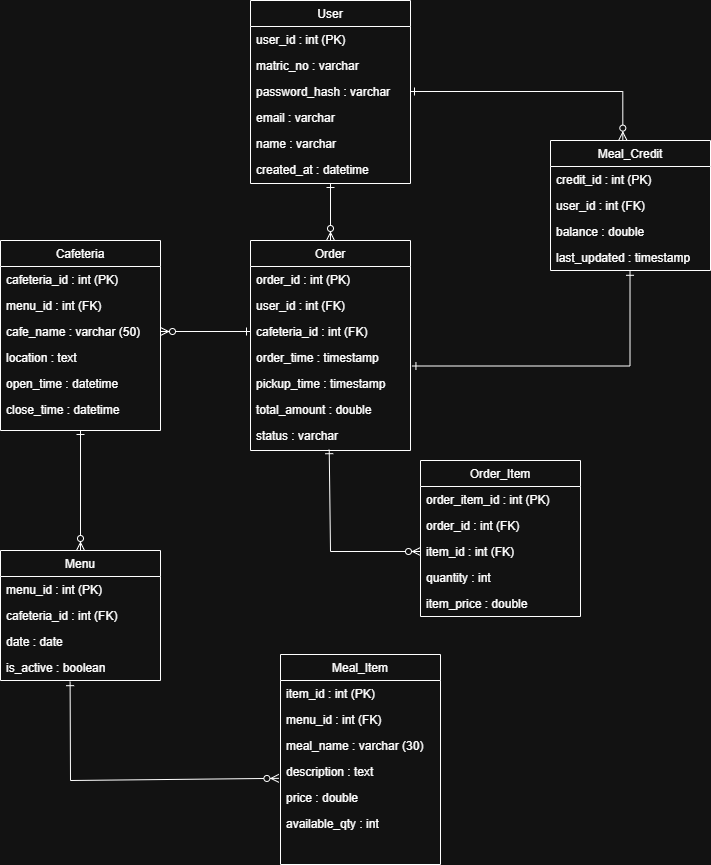

The diagram above was exported from draw.io. Its source (the exported page's mxGraphModel, read from the mxfile embedded in the PNG):
<mxGraphModel dx="1213" dy="730" grid="1" gridSize="10" guides="1" tooltips="1" connect="1" arrows="1" fold="1" page="1" pageScale="1" pageWidth="827" pageHeight="1169" math="0" shadow="0">
  <root>
    <mxCell id="WIyWlLk6GJQsqaUBKTNV-0" />
    <mxCell id="WIyWlLk6GJQsqaUBKTNV-1" parent="WIyWlLk6GJQsqaUBKTNV-0" />
    <mxCell id="zkfFHV4jXpPFQw0GAbJ--0" value="User" style="swimlane;fontStyle=0;align=center;verticalAlign=top;childLayout=stackLayout;horizontal=1;startSize=26;horizontalStack=0;resizeParent=1;resizeLast=0;collapsible=1;marginBottom=0;rounded=0;shadow=0;strokeWidth=1;" parent="WIyWlLk6GJQsqaUBKTNV-1" vertex="1">
      <mxGeometry x="330" y="110" width="160" height="183" as="geometry">
        <mxRectangle x="230" y="140" width="160" height="26" as="alternateBounds" />
      </mxGeometry>
    </mxCell>
    <mxCell id="zkfFHV4jXpPFQw0GAbJ--1" value="user_id : int (PK)" style="text;align=left;verticalAlign=top;spacingLeft=4;spacingRight=4;overflow=hidden;rotatable=0;points=[[0,0.5],[1,0.5]];portConstraint=eastwest;" parent="zkfFHV4jXpPFQw0GAbJ--0" vertex="1">
      <mxGeometry y="26" width="160" height="26" as="geometry" />
    </mxCell>
    <mxCell id="TnYFOjsyjG0WIvAdqo-D-1" value="matric_no : varchar" style="text;align=left;verticalAlign=top;spacingLeft=4;spacingRight=4;overflow=hidden;rotatable=0;points=[[0,0.5],[1,0.5]];portConstraint=eastwest;rounded=0;shadow=0;html=0;" parent="zkfFHV4jXpPFQw0GAbJ--0" vertex="1">
      <mxGeometry y="52" width="160" height="26" as="geometry" />
    </mxCell>
    <mxCell id="zkfFHV4jXpPFQw0GAbJ--3" value="password_hash : varchar" style="text;align=left;verticalAlign=top;spacingLeft=4;spacingRight=4;overflow=hidden;rotatable=0;points=[[0,0.5],[1,0.5]];portConstraint=eastwest;rounded=0;shadow=0;html=0;" parent="zkfFHV4jXpPFQw0GAbJ--0" vertex="1">
      <mxGeometry y="78" width="160" height="26" as="geometry" />
    </mxCell>
    <mxCell id="TnYFOjsyjG0WIvAdqo-D-0" value="email : varchar" style="text;align=left;verticalAlign=top;spacingLeft=4;spacingRight=4;overflow=hidden;rotatable=0;points=[[0,0.5],[1,0.5]];portConstraint=eastwest;rounded=0;shadow=0;html=0;" parent="zkfFHV4jXpPFQw0GAbJ--0" vertex="1">
      <mxGeometry y="104" width="160" height="26" as="geometry" />
    </mxCell>
    <mxCell id="zkfFHV4jXpPFQw0GAbJ--2" value="name : varchar" style="text;align=left;verticalAlign=top;spacingLeft=4;spacingRight=4;overflow=hidden;rotatable=0;points=[[0,0.5],[1,0.5]];portConstraint=eastwest;rounded=0;shadow=0;html=0;" parent="zkfFHV4jXpPFQw0GAbJ--0" vertex="1">
      <mxGeometry y="130" width="160" height="26" as="geometry" />
    </mxCell>
    <mxCell id="TnYFOjsyjG0WIvAdqo-D-2" value="created_at : datetime" style="text;align=left;verticalAlign=top;spacingLeft=4;spacingRight=4;overflow=hidden;rotatable=0;points=[[0,0.5],[1,0.5]];portConstraint=eastwest;rounded=0;shadow=0;html=0;" parent="zkfFHV4jXpPFQw0GAbJ--0" vertex="1">
      <mxGeometry y="156" width="160" height="26" as="geometry" />
    </mxCell>
    <mxCell id="zkfFHV4jXpPFQw0GAbJ--6" value="Order" style="swimlane;fontStyle=0;align=center;verticalAlign=top;childLayout=stackLayout;horizontal=1;startSize=26;horizontalStack=0;resizeParent=1;resizeLast=0;collapsible=1;marginBottom=0;rounded=0;shadow=0;strokeWidth=1;" parent="WIyWlLk6GJQsqaUBKTNV-1" vertex="1">
      <mxGeometry x="330" y="350" width="160" height="210" as="geometry">
        <mxRectangle x="130" y="380" width="160" height="26" as="alternateBounds" />
      </mxGeometry>
    </mxCell>
    <mxCell id="zkfFHV4jXpPFQw0GAbJ--7" value="order_id : int (PK)" style="text;align=left;verticalAlign=top;spacingLeft=4;spacingRight=4;overflow=hidden;rotatable=0;points=[[0,0.5],[1,0.5]];portConstraint=eastwest;" parent="zkfFHV4jXpPFQw0GAbJ--6" vertex="1">
      <mxGeometry y="26" width="160" height="26" as="geometry" />
    </mxCell>
    <mxCell id="zkfFHV4jXpPFQw0GAbJ--8" value="user_id : int (FK)" style="text;align=left;verticalAlign=top;spacingLeft=4;spacingRight=4;overflow=hidden;rotatable=0;points=[[0,0.5],[1,0.5]];portConstraint=eastwest;rounded=0;shadow=0;html=0;" parent="zkfFHV4jXpPFQw0GAbJ--6" vertex="1">
      <mxGeometry y="52" width="160" height="26" as="geometry" />
    </mxCell>
    <mxCell id="zkfFHV4jXpPFQw0GAbJ--10" value="cafeteria_id : int (FK)" style="text;align=left;verticalAlign=top;spacingLeft=4;spacingRight=4;overflow=hidden;rotatable=0;points=[[0,0.5],[1,0.5]];portConstraint=eastwest;fontStyle=0" parent="zkfFHV4jXpPFQw0GAbJ--6" vertex="1">
      <mxGeometry y="78" width="160" height="26" as="geometry" />
    </mxCell>
    <mxCell id="zkfFHV4jXpPFQw0GAbJ--11" value="order_time : timestamp" style="text;align=left;verticalAlign=top;spacingLeft=4;spacingRight=4;overflow=hidden;rotatable=0;points=[[0,0.5],[1,0.5]];portConstraint=eastwest;" parent="zkfFHV4jXpPFQw0GAbJ--6" vertex="1">
      <mxGeometry y="104" width="160" height="26" as="geometry" />
    </mxCell>
    <mxCell id="_Jsux34tzBVxjtvd7S-Q-7" value="pickup_time : timestamp" style="text;align=left;verticalAlign=top;spacingLeft=4;spacingRight=4;overflow=hidden;rotatable=0;points=[[0,0.5],[1,0.5]];portConstraint=eastwest;" parent="zkfFHV4jXpPFQw0GAbJ--6" vertex="1">
      <mxGeometry y="130" width="160" height="26" as="geometry" />
    </mxCell>
    <mxCell id="_Jsux34tzBVxjtvd7S-Q-8" value="total_amount : double" style="text;align=left;verticalAlign=top;spacingLeft=4;spacingRight=4;overflow=hidden;rotatable=0;points=[[0,0.5],[1,0.5]];portConstraint=eastwest;" parent="zkfFHV4jXpPFQw0GAbJ--6" vertex="1">
      <mxGeometry y="156" width="160" height="26" as="geometry" />
    </mxCell>
    <mxCell id="_Jsux34tzBVxjtvd7S-Q-9" value="status : varchar" style="text;align=left;verticalAlign=top;spacingLeft=4;spacingRight=4;overflow=hidden;rotatable=0;points=[[0,0.5],[1,0.5]];portConstraint=eastwest;" parent="zkfFHV4jXpPFQw0GAbJ--6" vertex="1">
      <mxGeometry y="182" width="160" height="26" as="geometry" />
    </mxCell>
    <mxCell id="zkfFHV4jXpPFQw0GAbJ--13" value="Meal_Item" style="swimlane;fontStyle=0;align=center;verticalAlign=top;childLayout=stackLayout;horizontal=1;startSize=26;horizontalStack=0;resizeParent=1;resizeLast=0;collapsible=1;marginBottom=0;rounded=0;shadow=0;strokeWidth=1;" parent="WIyWlLk6GJQsqaUBKTNV-1" vertex="1">
      <mxGeometry x="360" y="764" width="160" height="210" as="geometry">
        <mxRectangle x="340" y="380" width="170" height="26" as="alternateBounds" />
      </mxGeometry>
    </mxCell>
    <mxCell id="zkfFHV4jXpPFQw0GAbJ--14" value="item_id : int (PK)" style="text;align=left;verticalAlign=top;spacingLeft=4;spacingRight=4;overflow=hidden;rotatable=0;points=[[0,0.5],[1,0.5]];portConstraint=eastwest;" parent="zkfFHV4jXpPFQw0GAbJ--13" vertex="1">
      <mxGeometry y="26" width="160" height="26" as="geometry" />
    </mxCell>
    <mxCell id="TnYFOjsyjG0WIvAdqo-D-3" value="menu_id : int (FK)" style="text;align=left;verticalAlign=top;spacingLeft=4;spacingRight=4;overflow=hidden;rotatable=0;points=[[0,0.5],[1,0.5]];portConstraint=eastwest;" parent="zkfFHV4jXpPFQw0GAbJ--13" vertex="1">
      <mxGeometry y="52" width="160" height="26" as="geometry" />
    </mxCell>
    <mxCell id="TnYFOjsyjG0WIvAdqo-D-4" value="meal_name : varchar (30)" style="text;align=left;verticalAlign=top;spacingLeft=4;spacingRight=4;overflow=hidden;rotatable=0;points=[[0,0.5],[1,0.5]];portConstraint=eastwest;" parent="zkfFHV4jXpPFQw0GAbJ--13" vertex="1">
      <mxGeometry y="78" width="160" height="26" as="geometry" />
    </mxCell>
    <mxCell id="TnYFOjsyjG0WIvAdqo-D-5" value="description : text" style="text;align=left;verticalAlign=top;spacingLeft=4;spacingRight=4;overflow=hidden;rotatable=0;points=[[0,0.5],[1,0.5]];portConstraint=eastwest;" parent="zkfFHV4jXpPFQw0GAbJ--13" vertex="1">
      <mxGeometry y="104" width="160" height="26" as="geometry" />
    </mxCell>
    <mxCell id="TnYFOjsyjG0WIvAdqo-D-6" value="price : double" style="text;align=left;verticalAlign=top;spacingLeft=4;spacingRight=4;overflow=hidden;rotatable=0;points=[[0,0.5],[1,0.5]];portConstraint=eastwest;" parent="zkfFHV4jXpPFQw0GAbJ--13" vertex="1">
      <mxGeometry y="130" width="160" height="26" as="geometry" />
    </mxCell>
    <mxCell id="TnYFOjsyjG0WIvAdqo-D-7" value="available_qty : int" style="text;align=left;verticalAlign=top;spacingLeft=4;spacingRight=4;overflow=hidden;rotatable=0;points=[[0,0.5],[1,0.5]];portConstraint=eastwest;" parent="zkfFHV4jXpPFQw0GAbJ--13" vertex="1">
      <mxGeometry y="156" width="160" height="26" as="geometry" />
    </mxCell>
    <mxCell id="zkfFHV4jXpPFQw0GAbJ--17" value="Cafeteria" style="swimlane;fontStyle=0;align=center;verticalAlign=top;childLayout=stackLayout;horizontal=1;startSize=26;horizontalStack=0;resizeParent=1;resizeLast=0;collapsible=1;marginBottom=0;rounded=0;shadow=0;strokeWidth=1;" parent="WIyWlLk6GJQsqaUBKTNV-1" vertex="1">
      <mxGeometry x="80" y="350" width="160" height="190" as="geometry">
        <mxRectangle x="550" y="140" width="160" height="26" as="alternateBounds" />
      </mxGeometry>
    </mxCell>
    <mxCell id="zkfFHV4jXpPFQw0GAbJ--18" value="cafeteria_id : int (PK)" style="text;align=left;verticalAlign=top;spacingLeft=4;spacingRight=4;overflow=hidden;rotatable=0;points=[[0,0.5],[1,0.5]];portConstraint=eastwest;" parent="zkfFHV4jXpPFQw0GAbJ--17" vertex="1">
      <mxGeometry y="26" width="160" height="26" as="geometry" />
    </mxCell>
    <mxCell id="zkfFHV4jXpPFQw0GAbJ--19" value="menu_id : int (FK)" style="text;align=left;verticalAlign=top;spacingLeft=4;spacingRight=4;overflow=hidden;rotatable=0;points=[[0,0.5],[1,0.5]];portConstraint=eastwest;rounded=0;shadow=0;html=0;" parent="zkfFHV4jXpPFQw0GAbJ--17" vertex="1">
      <mxGeometry y="52" width="160" height="26" as="geometry" />
    </mxCell>
    <mxCell id="zkfFHV4jXpPFQw0GAbJ--20" value="cafe_name : varchar (50)" style="text;align=left;verticalAlign=top;spacingLeft=4;spacingRight=4;overflow=hidden;rotatable=0;points=[[0,0.5],[1,0.5]];portConstraint=eastwest;rounded=0;shadow=0;html=0;" parent="zkfFHV4jXpPFQw0GAbJ--17" vertex="1">
      <mxGeometry y="78" width="160" height="26" as="geometry" />
    </mxCell>
    <mxCell id="zkfFHV4jXpPFQw0GAbJ--21" value="location : text" style="text;align=left;verticalAlign=top;spacingLeft=4;spacingRight=4;overflow=hidden;rotatable=0;points=[[0,0.5],[1,0.5]];portConstraint=eastwest;rounded=0;shadow=0;html=0;" parent="zkfFHV4jXpPFQw0GAbJ--17" vertex="1">
      <mxGeometry y="104" width="160" height="26" as="geometry" />
    </mxCell>
    <mxCell id="zkfFHV4jXpPFQw0GAbJ--22" value="open_time : datetime" style="text;align=left;verticalAlign=top;spacingLeft=4;spacingRight=4;overflow=hidden;rotatable=0;points=[[0,0.5],[1,0.5]];portConstraint=eastwest;rounded=0;shadow=0;html=0;" parent="zkfFHV4jXpPFQw0GAbJ--17" vertex="1">
      <mxGeometry y="130" width="160" height="26" as="geometry" />
    </mxCell>
    <mxCell id="_Jsux34tzBVxjtvd7S-Q-15" value="close_time : datetime" style="text;align=left;verticalAlign=top;spacingLeft=4;spacingRight=4;overflow=hidden;rotatable=0;points=[[0,0.5],[1,0.5]];portConstraint=eastwest;rounded=0;shadow=0;html=0;" parent="zkfFHV4jXpPFQw0GAbJ--17" vertex="1">
      <mxGeometry y="156" width="160" height="26" as="geometry" />
    </mxCell>
    <mxCell id="_Jsux34tzBVxjtvd7S-Q-0" value="Meal_Credit" style="swimlane;fontStyle=0;align=center;verticalAlign=top;childLayout=stackLayout;horizontal=1;startSize=26;horizontalStack=0;resizeParent=1;resizeLast=0;collapsible=1;marginBottom=0;rounded=0;shadow=0;strokeWidth=1;" parent="WIyWlLk6GJQsqaUBKTNV-1" vertex="1">
      <mxGeometry x="630" y="250" width="160" height="130" as="geometry">
        <mxRectangle x="550" y="140" width="160" height="26" as="alternateBounds" />
      </mxGeometry>
    </mxCell>
    <mxCell id="_Jsux34tzBVxjtvd7S-Q-1" value="credit_id : int (PK)" style="text;align=left;verticalAlign=top;spacingLeft=4;spacingRight=4;overflow=hidden;rotatable=0;points=[[0,0.5],[1,0.5]];portConstraint=eastwest;" parent="_Jsux34tzBVxjtvd7S-Q-0" vertex="1">
      <mxGeometry y="26" width="160" height="26" as="geometry" />
    </mxCell>
    <mxCell id="_Jsux34tzBVxjtvd7S-Q-2" value="user_id : int (FK)" style="text;align=left;verticalAlign=top;spacingLeft=4;spacingRight=4;overflow=hidden;rotatable=0;points=[[0,0.5],[1,0.5]];portConstraint=eastwest;rounded=0;shadow=0;html=0;" parent="_Jsux34tzBVxjtvd7S-Q-0" vertex="1">
      <mxGeometry y="52" width="160" height="26" as="geometry" />
    </mxCell>
    <mxCell id="_Jsux34tzBVxjtvd7S-Q-3" value="balance : double" style="text;align=left;verticalAlign=top;spacingLeft=4;spacingRight=4;overflow=hidden;rotatable=0;points=[[0,0.5],[1,0.5]];portConstraint=eastwest;rounded=0;shadow=0;html=0;" parent="_Jsux34tzBVxjtvd7S-Q-0" vertex="1">
      <mxGeometry y="78" width="160" height="26" as="geometry" />
    </mxCell>
    <mxCell id="_Jsux34tzBVxjtvd7S-Q-4" value="last_updated : timestamp" style="text;align=left;verticalAlign=top;spacingLeft=4;spacingRight=4;overflow=hidden;rotatable=0;points=[[0,0.5],[1,0.5]];portConstraint=eastwest;rounded=0;shadow=0;html=0;" parent="_Jsux34tzBVxjtvd7S-Q-0" vertex="1">
      <mxGeometry y="104" width="160" height="26" as="geometry" />
    </mxCell>
    <mxCell id="_Jsux34tzBVxjtvd7S-Q-10" value="Menu" style="swimlane;fontStyle=0;align=center;verticalAlign=top;childLayout=stackLayout;horizontal=1;startSize=26;horizontalStack=0;resizeParent=1;resizeLast=0;collapsible=1;marginBottom=0;rounded=0;shadow=0;strokeWidth=1;" parent="WIyWlLk6GJQsqaUBKTNV-1" vertex="1">
      <mxGeometry x="80" y="660" width="160" height="130" as="geometry">
        <mxRectangle x="550" y="140" width="160" height="26" as="alternateBounds" />
      </mxGeometry>
    </mxCell>
    <mxCell id="_Jsux34tzBVxjtvd7S-Q-11" value="menu_id : int (PK) " style="text;align=left;verticalAlign=top;spacingLeft=4;spacingRight=4;overflow=hidden;rotatable=0;points=[[0,0.5],[1,0.5]];portConstraint=eastwest;" parent="_Jsux34tzBVxjtvd7S-Q-10" vertex="1">
      <mxGeometry y="26" width="160" height="26" as="geometry" />
    </mxCell>
    <mxCell id="_Jsux34tzBVxjtvd7S-Q-12" value="cafeteria_id : int (FK)" style="text;align=left;verticalAlign=top;spacingLeft=4;spacingRight=4;overflow=hidden;rotatable=0;points=[[0,0.5],[1,0.5]];portConstraint=eastwest;rounded=0;shadow=0;html=0;" parent="_Jsux34tzBVxjtvd7S-Q-10" vertex="1">
      <mxGeometry y="52" width="160" height="26" as="geometry" />
    </mxCell>
    <mxCell id="_Jsux34tzBVxjtvd7S-Q-13" value="date : date" style="text;align=left;verticalAlign=top;spacingLeft=4;spacingRight=4;overflow=hidden;rotatable=0;points=[[0,0.5],[1,0.5]];portConstraint=eastwest;rounded=0;shadow=0;html=0;" parent="_Jsux34tzBVxjtvd7S-Q-10" vertex="1">
      <mxGeometry y="78" width="160" height="26" as="geometry" />
    </mxCell>
    <mxCell id="_Jsux34tzBVxjtvd7S-Q-14" value="is_active : boolean" style="text;align=left;verticalAlign=top;spacingLeft=4;spacingRight=4;overflow=hidden;rotatable=0;points=[[0,0.5],[1,0.5]];portConstraint=eastwest;rounded=0;shadow=0;html=0;" parent="_Jsux34tzBVxjtvd7S-Q-10" vertex="1">
      <mxGeometry y="104" width="160" height="26" as="geometry" />
    </mxCell>
    <mxCell id="TnYFOjsyjG0WIvAdqo-D-8" value="Order_Item" style="swimlane;fontStyle=0;align=center;verticalAlign=top;childLayout=stackLayout;horizontal=1;startSize=26;horizontalStack=0;resizeParent=1;resizeLast=0;collapsible=1;marginBottom=0;rounded=0;shadow=0;strokeWidth=1;" parent="WIyWlLk6GJQsqaUBKTNV-1" vertex="1">
      <mxGeometry x="500" y="570" width="160" height="156" as="geometry">
        <mxRectangle x="550" y="140" width="160" height="26" as="alternateBounds" />
      </mxGeometry>
    </mxCell>
    <mxCell id="TnYFOjsyjG0WIvAdqo-D-9" value="order_item_id : int (PK)" style="text;align=left;verticalAlign=top;spacingLeft=4;spacingRight=4;overflow=hidden;rotatable=0;points=[[0,0.5],[1,0.5]];portConstraint=eastwest;" parent="TnYFOjsyjG0WIvAdqo-D-8" vertex="1">
      <mxGeometry y="26" width="160" height="26" as="geometry" />
    </mxCell>
    <mxCell id="TnYFOjsyjG0WIvAdqo-D-10" value="order_id : int (FK)" style="text;align=left;verticalAlign=top;spacingLeft=4;spacingRight=4;overflow=hidden;rotatable=0;points=[[0,0.5],[1,0.5]];portConstraint=eastwest;rounded=0;shadow=0;html=0;" parent="TnYFOjsyjG0WIvAdqo-D-8" vertex="1">
      <mxGeometry y="52" width="160" height="26" as="geometry" />
    </mxCell>
    <mxCell id="TnYFOjsyjG0WIvAdqo-D-15" value="item_id : int (FK)" style="text;align=left;verticalAlign=top;spacingLeft=4;spacingRight=4;overflow=hidden;rotatable=0;points=[[0,0.5],[1,0.5]];portConstraint=eastwest;rounded=0;shadow=0;html=0;" parent="TnYFOjsyjG0WIvAdqo-D-8" vertex="1">
      <mxGeometry y="78" width="160" height="26" as="geometry" />
    </mxCell>
    <mxCell id="TnYFOjsyjG0WIvAdqo-D-16" value="quantity : int" style="text;align=left;verticalAlign=top;spacingLeft=4;spacingRight=4;overflow=hidden;rotatable=0;points=[[0,0.5],[1,0.5]];portConstraint=eastwest;rounded=0;shadow=0;html=0;" parent="TnYFOjsyjG0WIvAdqo-D-8" vertex="1">
      <mxGeometry y="104" width="160" height="26" as="geometry" />
    </mxCell>
    <mxCell id="TnYFOjsyjG0WIvAdqo-D-17" value="item_price : double" style="text;align=left;verticalAlign=top;spacingLeft=4;spacingRight=4;overflow=hidden;rotatable=0;points=[[0,0.5],[1,0.5]];portConstraint=eastwest;rounded=0;shadow=0;html=0;" parent="TnYFOjsyjG0WIvAdqo-D-8" vertex="1">
      <mxGeometry y="130" width="160" height="26" as="geometry" />
    </mxCell>
    <mxCell id="TnYFOjsyjG0WIvAdqo-D-19" value="" style="fontSize=12;html=1;endArrow=ERzeroToMany;startArrow=ERone;rounded=0;entryX=0.5;entryY=0;entryDx=0;entryDy=0;exitX=0.5;exitY=1;exitDx=0;exitDy=0;" parent="WIyWlLk6GJQsqaUBKTNV-1" source="zkfFHV4jXpPFQw0GAbJ--0" target="zkfFHV4jXpPFQw0GAbJ--6" edge="1">
      <mxGeometry width="100" height="100" relative="1" as="geometry">
        <mxPoint x="270" y="270" as="sourcePoint" />
        <mxPoint x="330" y="470" as="targetPoint" />
      </mxGeometry>
    </mxCell>
    <mxCell id="TnYFOjsyjG0WIvAdqo-D-20" value="" style="fontSize=12;html=1;endArrow=ERzeroToMany;startArrow=ERone;rounded=0;exitX=0.5;exitY=1;exitDx=0;exitDy=0;entryX=0.5;entryY=0;entryDx=0;entryDy=0;" parent="WIyWlLk6GJQsqaUBKTNV-1" source="zkfFHV4jXpPFQw0GAbJ--17" target="_Jsux34tzBVxjtvd7S-Q-10" edge="1">
      <mxGeometry width="100" height="100" relative="1" as="geometry">
        <mxPoint x="690" y="90" as="sourcePoint" />
        <mxPoint x="750" y="290" as="targetPoint" />
      </mxGeometry>
    </mxCell>
    <mxCell id="_Jsux34tzBVxjtvd7S-Q-18" value="" style="fontSize=12;html=1;endArrow=ERzeroToMany;startArrow=ERone;rounded=0;entryX=0;entryY=0.5;entryDx=0;entryDy=0;exitX=0.492;exitY=1.046;exitDx=0;exitDy=0;exitPerimeter=0;" parent="WIyWlLk6GJQsqaUBKTNV-1" source="_Jsux34tzBVxjtvd7S-Q-9" target="TnYFOjsyjG0WIvAdqo-D-15" edge="1">
      <mxGeometry width="100" height="100" relative="1" as="geometry">
        <mxPoint x="277.43999999999994" y="830.276" as="sourcePoint" />
        <mxPoint x="480.96000000000004" y="915.996" as="targetPoint" />
        <Array as="points">
          <mxPoint x="410" y="661" />
        </Array>
      </mxGeometry>
    </mxCell>
    <mxCell id="TnYFOjsyjG0WIvAdqo-D-21" value="" style="fontSize=12;html=1;endArrow=ERzeroToMany;startArrow=ERone;rounded=0;entryX=-0.01;entryY=0.763;entryDx=0;entryDy=0;entryPerimeter=0;exitX=0.435;exitY=1.045;exitDx=0;exitDy=0;exitPerimeter=0;" parent="WIyWlLk6GJQsqaUBKTNV-1" source="_Jsux34tzBVxjtvd7S-Q-14" target="TnYFOjsyjG0WIvAdqo-D-5" edge="1">
      <mxGeometry width="100" height="100" relative="1" as="geometry">
        <mxPoint x="139.44000000000005" y="870.0020000000001" as="sourcePoint" />
        <mxPoint x="328.0799999999999" y="1059.0919999999999" as="targetPoint" />
        <Array as="points">
          <mxPoint x="150" y="890" />
        </Array>
      </mxGeometry>
    </mxCell>
    <mxCell id="TnYFOjsyjG0WIvAdqo-D-23" value="" style="edgeStyle=orthogonalEdgeStyle;fontSize=12;html=1;endArrow=ERone;startArrow=ERone;rounded=0;entryX=0.497;entryY=1.031;entryDx=0;entryDy=0;entryPerimeter=0;exitX=1.009;exitY=0.827;exitDx=0;exitDy=0;exitPerimeter=0;" parent="WIyWlLk6GJQsqaUBKTNV-1" source="zkfFHV4jXpPFQw0GAbJ--11" target="_Jsux34tzBVxjtvd7S-Q-4" edge="1">
      <mxGeometry width="100" height="100" relative="1" as="geometry">
        <mxPoint x="393" y="720" as="sourcePoint" />
        <mxPoint x="543" y="620" as="targetPoint" />
      </mxGeometry>
    </mxCell>
    <mxCell id="TnYFOjsyjG0WIvAdqo-D-25" value="" style="fontSize=12;html=1;endArrow=ERzeroToMany;startArrow=ERone;rounded=0;exitX=0;exitY=0.5;exitDx=0;exitDy=0;entryX=1;entryY=0.5;entryDx=0;entryDy=0;" parent="WIyWlLk6GJQsqaUBKTNV-1" source="zkfFHV4jXpPFQw0GAbJ--10" target="zkfFHV4jXpPFQw0GAbJ--20" edge="1">
      <mxGeometry width="100" height="100" relative="1" as="geometry">
        <mxPoint x="290" y="490" as="sourcePoint" />
        <mxPoint x="290" y="600" as="targetPoint" />
      </mxGeometry>
    </mxCell>
    <mxCell id="TnYFOjsyjG0WIvAdqo-D-26" value="" style="fontSize=12;html=1;endArrow=ERzeroToMany;startArrow=ERone;rounded=0;exitX=1;exitY=0.5;exitDx=0;exitDy=0;edgeStyle=orthogonalEdgeStyle;entryX=0.452;entryY=-0.003;entryDx=0;entryDy=0;entryPerimeter=0;" parent="WIyWlLk6GJQsqaUBKTNV-1" source="zkfFHV4jXpPFQw0GAbJ--3" target="_Jsux34tzBVxjtvd7S-Q-0" edge="1">
      <mxGeometry width="100" height="100" relative="1" as="geometry">
        <mxPoint x="660" y="100" as="sourcePoint" />
        <mxPoint x="690" y="180" as="targetPoint" />
      </mxGeometry>
    </mxCell>
  </root>
</mxGraphModel>